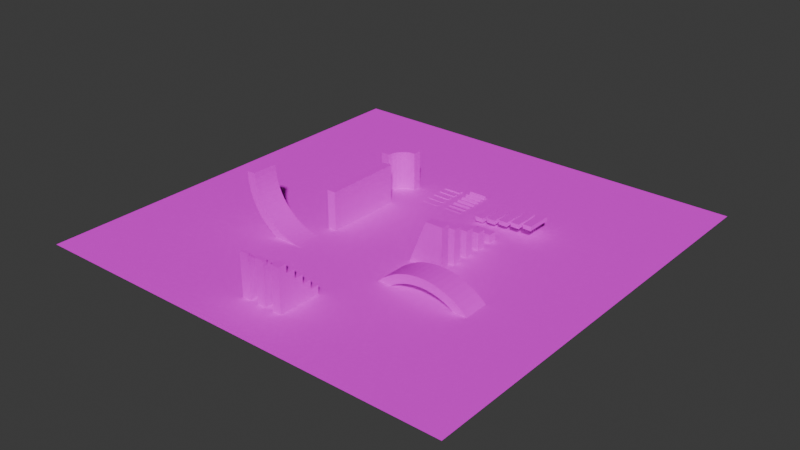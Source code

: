 # Source: Model.blend  (saved by Blender 4.2.66; exported with 4.5.12 LTS)
import bpy
from mathutils import Matrix  # noqa: F401  (used for matrix-valued properties, if any)

bpy.ops.wm.read_factory_settings(use_empty=True)
scene = bpy.context.scene
scene.name = 'Scene'

# ---- images (referenced by path relative to the original .blend; pixels are not part of the script)
import os
ASSET_DIR = os.environ.get("B2B_ASSET_DIR", "")  # directory of the original .blend (textures are referenced by path, not embedded)
HERE = os.path.dirname(os.path.abspath(__file__))  # packed textures are extracted next to this script under _unpacked/

def load_image(name, relpath, width, height, colorspace="sRGB"):
    """Load a texture the original file referenced (path relative to the .blend, or extracted next to this script)."""
    p = next((c for c in (os.path.join(HERE, relpath), os.path.join(ASSET_DIR, relpath)) if relpath and os.path.exists(c)), "")
    if p:
        img = bpy.data.images.load(p, check_existing=True)
        img.name = name
    else:  # same state as the original file: an image datablock whose file is absent (Cycles renders it pink)
        img = bpy.data.images.new(name, width, height)
        img.source = "FILE"
        img.filepath = "//" + (relpath or name)
    img.colorspace_settings.name = colorspace
    return img
img_texture = load_image('texture', 'Textures/texture.png', 1024, 1024, 'sRGB')

# ---- materials (node trees are filled in below, after node groups)
mat_material = bpy.data.materials.new('material')
mat_material.use_transparent_shadow = False

# ---- material node trees
mat_material.use_nodes = True; mat_material.node_tree.nodes.clear()
_N = mat_material.node_tree.nodes; _L = mat_material.node_tree.links
n0 = _N.new('ShaderNodeBsdfPrincipled'); n0.name = 'Principled BSDF'; n0.location = (1010, 383)
n0.inputs[2].default_value = 1.0
n0.inputs[3].default_value = 1.0
n1 = _N.new('ShaderNodeOutputMaterial'); n1.name = 'Material Output'; n1.location = (1295, 373)
n2 = _N.new('ShaderNodeTexImage'); n2.name = 'Image Texture'; n2.location = (721, 389)
n2.image = img_texture
_L.new(n0.outputs[0], n1.inputs[0])
_L.new(n2.outputs[0], n0.inputs[0])
n1.is_active_output = True

# ---- world
world_world = bpy.data.worlds.new('World'); scene.world = world_world
world_world.use_nodes = True; world_world.node_tree.nodes.clear()
_N = world_world.node_tree.nodes; _L = world_world.node_tree.links
n0 = _N.new('ShaderNodeOutputWorld'); n0.name = 'World Output'; n0.location = (300, 300)
n1 = _N.new('ShaderNodeBackground'); n1.name = 'Background'; n1.location = (10, 300)
n1.inputs[0].default_value = (0.05088, 0.05088, 0.05088, 1.0)
_L.new(n1.outputs[0], n0.inputs[0])
n0.is_active_output = True
world_world.color = (0.05088, 0.05088, 0.05088)
world_world.use_sun_shadow = False
world_world.sun_shadow_jitter_overblur = 0.0

# ---- meshes
me_plane = bpy.data.meshes.new('Plane')
me_plane.from_pydata([(10.0, -1.0, 0.0), (14.0, -1.0, 6.0), (10.0, 1.0, 0.0), (14.0, 1.0, 6.0), (18.0, -1.0, 6.0), (18.0, 1.0, 6.0), (14.0, 1.0, 0.0), (18.0, 1.0, -7.451e-09), (18.0, -1.0, -7.451e-09), (14.0, -1.0, 0.0)], [], [(0, 1, 3, 2), (3, 1, 4, 5), (3, 5, 7, 6), (8, 4, 1, 9), (9, 1, 0), (6, 2, 3), (7, 5, 4, 8)])
_uv = me_plane.uv_layers.new(name='uv')
_uv.uv.foreach_set('vector', [6.091e-07, 1.0, -4.47e-08, -6.068, 2.0, -6.068, 2.0, 1.0, 2.0, 1.0, 0.0, 1.0, 0.0, -3.0, 2.0, -3.0, -3.0, -3.0, -3.0, -7.0, 3.0, -7.0, 3.0, -3.0, 0.0, -7.0, 6.0, -7.0, 6.0, -3.0, 0.0, -3.0, 0.0, -3.0, 6.0, -3.0, 6.497e-06, 1.0, 3.0, -3.0, 3.0, 1.0, -3.0, -3.0, 2.0, -2.0, 2.0, 4.0, 3.117e-08, 4.0, 0.0, -2.0])
me_plane.materials.append(mat_material)
me_plane.update()
me_plane_002 = bpy.data.meshes.new('Plane.002')
me_plane_002.from_pydata([(1.0, -1.0, 0.0), (1.0, -1.0, 9.0), (5.0, 5.0, 0.0), (5.0, 3.0, 9.0), (-1.0, -1.0, 0.0), (-0.7956, 0.5529, 0.0), (-0.1962, 2.0, 0.0), (0.7574, 3.243, 0.0), (2.0, 4.196, 0.0), (3.447, 4.796, 0.0), (5.0, 3.0, 0.0), (3.965, 2.864, 0.0), (3.0, 2.464, 0.0), (2.172, 1.828, 0.0), (1.536, 1.0, 0.0), (1.136, 0.03528, 0.0), (5.0, 5.0, 9.0), (-1.0, -1.0, 9.0), (3.447, 4.796, 9.0), (2.0, 4.196, 9.0), (0.7574, 3.243, 9.0), (-0.1962, 2.0, 9.0), (-0.7956, 0.5529, 9.0), (1.136, 0.03528, 9.0), (1.536, 1.0, 9.0), (2.172, 1.828, 9.0), (3.0, 2.464, 9.0), (3.965, 2.864, 9.0)], [], [(4, 0, 1, 17), (10, 2, 16, 3), (3, 16, 18, 27), (27, 18, 19, 26), (26, 19, 20, 25), (25, 20, 21, 24), (24, 21, 22, 23), (23, 22, 17, 1), (10, 3, 27, 11), (11, 27, 26, 12), (12, 26, 25, 13), (13, 25, 24, 14), (14, 24, 23, 15), (15, 23, 1, 0), (16, 2, 9, 18), (18, 9, 8, 19), (19, 8, 7, 20), (20, 7, 6, 21), (21, 6, 5, 22), (22, 5, 4, 17)])
_uv = me_plane_002.uv_layers.new(name='UVMap')
_uv.uv.foreach_set('vector', [-2.601e-08, -8.0, 2.0, -8.0, 2.0, 1.0, -2.601e-08, 1.0, 2.885e-08, -8.0, 2.0, -8.0, 2.0, 1.0, 1.071e-06, 1.0, 4.0, -5.0, 6.0, -5.0, 5.796, -3.447, 3.864, -3.965, 3.864, -3.965, 5.796, -3.447, 5.196, -2.0, 3.464, -3.0, 3.464, -3.0, 5.196, -2.0, 4.243, -0.7574, 2.828, -2.172, 2.828, -2.172, 4.243, -0.7574, 3.0, 0.1962, 2.0, -1.536, 2.0, -1.536, 3.0, 0.1962, 1.553, 0.7956, 1.035, -1.136, 1.035, -1.136, 1.553, 0.7956, 3.556e-07, 1.0, 3.948e-08, -1.0, 8.265, -8.0, 8.265, 1.0, 7.221, 1.0, 7.221, -8.0, 7.221, -8.0, 7.221, 1.0, 6.177, 1.0, 6.177, -8.0, 6.177, -8.0, 6.177, 1.0, 5.133, 1.0, 5.133, -8.0, 5.133, -8.0, 5.133, 1.0, 4.088, 1.0, 4.088, -8.0, 4.088, -8.0, 4.088, 1.0, 3.044, 1.0, 3.044, -8.0, 3.044, -8.0, 3.044, 1.0, 2.0, 1.0, 2.0, -8.0, 2.0, 1.0, 2.0, -8.0, 3.566, -8.0, 3.566, 1.0, 3.566, 1.0, 3.566, -8.0, 5.133, -8.0, 5.133, 1.0, 5.133, 1.0, 5.133, -8.0, 6.699, -8.0, 6.699, 1.0, 6.699, 1.0, 6.699, -8.0, 8.265, -8.0, 8.265, 1.0, 8.265, 1.0, 8.265, -8.0, 9.832, -8.0, 9.832, 1.0, 9.832, 1.0, 9.832, -8.0, 11.4, -8.0, 11.4, 1.0])
me_plane_002.materials.append(mat_material)
me_plane_002.update()
me_cube_002 = bpy.data.meshes.new('Cube.002')
me_cube_002.from_pydata([(1.0, -3.0, -1.0), (1.0, 3.0, -1.0), (1.0, -3.0, 1.0), (-12.0, 3.0, 14.0), (-14.0, 3.0, 14.0), (-14.0, -3.0, 14.0), (-0.4703, -3.0, -0.9278), (-1.926, -3.0, -0.7118), (-3.354, -3.0, -0.3541), (-4.74, -3.0, 0.1418), (-6.071, -3.0, 0.7712), (-7.334, -3.0, 1.528), (-8.516, -3.0, 2.405), (-9.607, -3.0, 3.393), (-10.6, -3.0, 4.484), (-11.47, -3.0, 5.666), (-12.23, -3.0, 6.929), (-12.86, -3.0, 8.26), (-13.35, -3.0, 9.646), (-13.71, -3.0, 11.07), (-13.93, -3.0, 12.53), (-13.93, 3.0, 12.53), (-13.71, 3.0, 11.07), (-13.35, 3.0, 9.646), (-12.86, 3.0, 8.26), (-12.23, 3.0, 6.929), (-11.47, 3.0, 5.666), (-10.6, 3.0, 4.484), (-9.607, 3.0, 3.393), (-8.516, 3.0, 2.405), (-7.334, 3.0, 1.528), (-6.071, 3.0, 0.7712), (-4.74, 3.0, 0.1418), (-3.354, 3.0, -0.3541), (-1.926, 3.0, -0.7118), (-0.4703, 3.0, -0.9278), (-12.0, -3.0, 14.0), (-11.94, -3.0, 12.73), (-11.75, -3.0, 11.46), (-11.44, -3.0, 10.23), (-11.01, -3.0, 9.025), (-10.46, -3.0, 7.872), (-9.809, -3.0, 6.778), (-9.049, -3.0, 5.753), (-8.192, -3.0, 4.808), (-7.247, -3.0, 3.951), (-6.222, -3.0, 3.191), (-5.128, -3.0, 2.535), (-3.975, -3.0, 1.99), (-2.774, -3.0, 1.56), (-1.536, -3.0, 1.25), (-0.2742, -3.0, 1.063), (1.0, 3.0, 1.0), (-11.94, 3.0, 12.73), (-11.75, 3.0, 11.46), (-11.44, 3.0, 10.23), (-11.01, 3.0, 9.025), (-10.46, 3.0, 7.872), (-9.809, 3.0, 6.778), (-9.049, 3.0, 5.753), (-8.192, 3.0, 4.808), (-7.247, 3.0, 3.951), (-6.222, 3.0, 3.191), (-5.128, 3.0, 2.535), (-3.975, 3.0, 1.99), (-2.774, 3.0, 1.56), (-1.536, 3.0, 1.25), (-0.2742, 3.0, 1.063)], [], [(1, 52, 2, 0), (36, 3, 4, 5), (5, 4, 21, 20), (20, 21, 22, 19), (19, 22, 23, 18), (18, 23, 24, 17), (17, 24, 25, 16), (16, 25, 26, 15), (15, 26, 27, 14), (14, 27, 28, 13), (13, 28, 29, 12), (12, 29, 30, 11), (11, 30, 31, 10), (10, 31, 32, 9), (9, 32, 33, 8), (8, 33, 34, 7), (7, 34, 35, 6), (6, 35, 1, 0), (4, 3, 53, 21), (21, 53, 54, 22), (22, 54, 55, 23), (23, 55, 56, 24), (24, 56, 57, 25), (25, 57, 58, 26), (26, 58, 59, 27), (27, 59, 60, 28), (28, 60, 61, 29), (29, 61, 62, 30), (30, 62, 63, 31), (31, 63, 64, 32), (32, 64, 65, 33), (33, 65, 66, 34), (34, 66, 67, 35), (35, 67, 52, 1), (3, 36, 37, 53), (53, 37, 38, 54), (54, 38, 39, 55), (55, 39, 40, 56), (56, 40, 41, 57), (57, 41, 42, 58), (58, 42, 43, 59), (59, 43, 44, 60), (60, 44, 45, 61), (61, 45, 46, 62), (62, 46, 47, 63), (63, 47, 48, 64), (64, 48, 49, 65), (65, 49, 50, 66), (66, 50, 51, 67), (67, 51, 2, 52), (36, 5, 20, 37), (37, 20, 19, 38), (38, 19, 18, 39), (39, 18, 17, 40), (40, 17, 16, 41), (41, 16, 15, 42), (42, 15, 14, 43), (43, 14, 13, 44), (44, 13, 12, 45), (45, 12, 11, 46), (46, 11, 10, 47), (47, 10, 9, 48), (48, 9, 8, 49), (49, 8, 7, 50), (50, 7, 6, 51), (51, 6, 0, 2)])
_uv = me_cube_002.uv_layers.new(name='UVMap')
_uv.uv.foreach_set('vector', [2.0, 1.0, 0.0, 1.0, 0.0, -5.0, 2.0, -5.0, 0.0, 1.0, 0.0, -5.0, 2.0, -5.0, 2.0, 1.0, 6.0, 1.0, 6.565e-06, 1.0, 6.501e-06, -0.472, 6.0, -0.472, 6.0, -0.472, 6.501e-06, -0.472, 6.437e-06, -1.944, 6.0, -1.944, 6.0, -1.944, 6.437e-06, -1.944, 3.621e-06, -3.416, 6.0, -3.416, 6.0, -3.416, 3.621e-06, -3.416, 4.67e-06, -4.888, 6.0, -4.888, 6.0, -4.888, 4.67e-06, -4.888, 4.049e-06, -6.36, 6.0, -6.36, 6.0, -6.36, 4.049e-06, -6.36, 2.904e-06, -7.832, 6.0, -7.832, 6.0, -7.832, 2.904e-06, -7.832, 3.363e-06, -9.304, 6.0, -9.304, 6.0, -9.304, 3.363e-06, -9.304, 3.594e-06, -10.78, 6.0, -10.78, 6.0, -10.78, 3.594e-06, -10.78, 2.154e-06, -12.25, 6.0, -12.25, 6.0, -12.25, 2.154e-06, -12.25, 1.533e-06, -13.72, 6.0, -13.72, 6.0, -13.72, 1.533e-06, -13.72, 1.337e-06, -15.19, 6.0, -15.19, 6.0, -15.19, 1.337e-06, -15.19, 8.797e-07, -16.66, 6.0, -16.66, 6.0, -16.66, 8.797e-07, -16.66, 4.551e-07, -18.14, 6.0, -18.14, 6.0, -18.14, 4.551e-07, -18.14, 9.148e-07, -19.61, 6.0, -19.61, 6.0, -19.61, 9.148e-07, -19.61, 4.247e-07, -21.08, 6.0, -21.08, 6.0, -21.08, 4.247e-07, -21.08, 0.0, -22.55, 6.0, -22.55, 0.0, 1.0, 0.0, -1.0, 1.274, -1.063, 1.47, 0.9278, 1.47, 0.9278, 1.274, -1.063, 2.536, -1.25, 2.926, 0.7118, 2.926, 0.7118, 2.536, -1.25, 3.774, -1.56, 4.354, 0.3541, 4.354, 0.3541, 3.774, -1.56, 4.975, -1.99, 5.74, -0.1418, 5.74, -0.1418, 4.975, -1.99, 6.128, -2.535, 7.071, -0.7712, 7.071, -0.7712, 6.128, -2.535, 7.222, -3.191, 8.334, -1.528, 8.334, -1.528, 7.222, -3.191, 8.247, -3.951, 9.516, -2.405, 9.516, -2.405, 8.247, -3.951, 9.192, -4.808, 10.61, -3.393, 10.61, -3.393, 9.192, -4.808, 10.05, -5.753, 11.6, -4.484, 11.6, -4.484, 10.05, -5.753, 10.81, -6.778, 12.47, -5.666, 12.47, -5.666, 10.81, -6.778, 11.46, -7.872, 13.23, -6.929, 13.23, -6.929, 11.46, -7.872, 12.01, -9.025, 13.86, -8.26, 13.86, -8.26, 12.01, -9.025, 12.44, -10.23, 14.35, -9.646, 14.35, -9.646, 12.44, -10.23, 12.75, -11.46, 14.71, -11.07, 14.71, -11.07, 12.75, -11.46, 12.94, -12.73, 14.93, -12.53, 14.93, -12.53, 12.94, -12.73, 13.0, -14.0, 15.0, -14.0, 6.0, 1.0, 3.054e-06, 1.0, 3.054e-06, -0.2758, 6.0, -0.2758, 6.0, -0.2758, 3.054e-06, -0.2758, 3.054e-06, -1.552, 6.0, -1.552, 6.0, -1.552, 3.054e-06, -1.552, 3.054e-06, -2.827, 6.0, -2.827, 6.0, -2.827, 3.054e-06, -2.827, 3.054e-06, -4.103, 6.0, -4.103, 6.0, -4.103, 3.054e-06, -4.103, 1.527e-06, -5.379, 6.0, -5.379, 6.0, -5.379, 1.527e-06, -5.379, 1.527e-06, -6.655, 6.0, -6.655, 6.0, -6.655, 1.527e-06, -6.655, 3.054e-06, -7.93, 6.0, -7.93, 6.0, -7.93, 3.054e-06, -7.93, 1.527e-06, -9.206, 6.0, -9.206, 6.0, -9.206, 1.527e-06, -9.206, 1.527e-06, -10.48, 6.0, -10.48, 6.0, -10.48, 1.527e-06, -10.48, 1.527e-06, -11.76, 6.0, -11.76, 6.0, -11.76, 1.527e-06, -11.76, 1.527e-06, -13.03, 6.0, -13.03, 6.0, -13.03, 1.527e-06, -13.03, 0.0, -14.31, 6.0, -14.31, 6.0, -14.31, 0.0, -14.31, 1.527e-06, -15.58, 6.0, -15.58, 6.0, -15.58, 1.527e-06, -15.58, 1.527e-06, -16.86, 6.0, -16.86, 6.0, -16.86, 1.527e-06, -16.86, 1.527e-06, -18.14, 6.0, -18.14, 6.0, -18.14, 1.527e-06, -18.14, 1.527e-06, -19.41, 6.0, -19.41, 0.0, -1.0, 2.29e-06, 1.0, 1.47, 0.9278, 1.274, -1.063, 1.274, -1.063, 1.47, 0.9278, 2.926, 0.7118, 2.536, -1.25, 2.536, -1.25, 2.926, 0.7118, 4.354, 0.3541, 3.774, -1.56, 3.774, -1.56, 4.354, 0.3541, 5.74, -0.1418, 4.975, -1.99, 4.975, -1.99, 5.74, -0.1418, 7.071, -0.7712, 6.128, -2.535, 6.128, -2.535, 7.071, -0.7712, 8.334, -1.528, 7.222, -3.191, 7.222, -3.191, 8.334, -1.528, 9.516, -2.405, 8.247, -3.951, 8.247, -3.951, 9.516, -2.405, 10.61, -3.393, 9.192, -4.808, 9.192, -4.808, 10.61, -3.393, 11.6, -4.484, 10.05, -5.753, 10.05, -5.753, 11.6, -4.484, 12.47, -5.666, 10.81, -6.778, 10.81, -6.778, 12.47, -5.666, 13.23, -6.929, 11.46, -7.872, 11.46, -7.872, 13.23, -6.929, 13.86, -8.26, 12.01, -9.025, 12.01, -9.025, 13.86, -8.26, 14.35, -9.646, 12.44, -10.23, 12.44, -10.23, 14.35, -9.646, 14.71, -11.07, 12.75, -11.46, 12.75, -11.46, 14.71, -11.07, 14.93, -12.53, 12.94, -12.73, 12.94, -12.73, 14.93, -12.53, 15.0, -14.0, 13.0, -14.0])
me_cube_002.materials.append(mat_material)
me_cube_002.update()
me_plane_004 = bpy.data.meshes.new('Plane.004')
me_plane_004.from_pydata([(-3.0, -1.0, 0.0), (1.0, -1.0, 0.0), (-3.0, 9.0, 0.0), (1.0, 9.0, 0.0), (-3.0, 8.5, 0.7), (-3.0, 8.0, 0.0), (-3.0, 7.5, 0.0), (-3.0, 7.0, 0.6), (-3.0, 6.5, 0.0), (-3.0, 6.0, 0.0), (-3.0, 5.5, 0.5), (-3.0, 5.0, 0.0), (-3.0, 4.5, 0.0), (-3.0, 4.0, 0.4), (-3.0, 3.5, 0.0), (-3.0, 3.0, 0.0), (-3.0, 2.5, 0.3), (-3.0, 2.0, 0.0), (-3.0, 1.5, 0.0), (-3.0, 1.0, 0.2), (-3.0, 0.5, 0.0), (-3.0, 0.0, 0.0), (-3.0, -0.5, 0.1), (1.0, -0.5, 0.1), (1.0, 0.0, 0.0), (1.0, 0.5, 0.0), (1.0, 1.0, 0.2), (1.0, 1.5, 0.0), (1.0, 2.0, 0.0), (1.0, 2.5, 0.3), (1.0, 3.0, 0.0), (1.0, 3.5, 0.0), (1.0, 4.0, 0.4), (1.0, 4.5, 0.0), (1.0, 5.0, 0.0), (1.0, 5.5, 0.5), (1.0, 6.0, 0.0), (1.0, 6.5, 0.0), (1.0, 7.0, 0.6), (1.0, 7.5, 0.0), (1.0, 8.0, 0.0), (1.0, 8.5, 0.7), (-3.0, -1.0, -0.1), (1.0, -1.0, -0.1), (-3.0, 9.0, -0.1), (1.0, 9.0, -0.1), (-3.0, 8.5, -0.1), (-3.0, 8.0, -0.1), (-3.0, 7.5, -0.1), (-3.0, 7.0, -0.1), (-3.0, 6.5, -0.1), (-3.0, 6.0, -0.1), (-3.0, 5.5, -0.1), (-3.0, 5.0, -0.1), (-3.0, 4.5, -0.1), (-3.0, 4.0, -0.1), (-3.0, 3.5, -0.1), (-3.0, 3.0, -0.1), (-3.0, 2.5, -0.1), (-3.0, 2.0, -0.1), (-3.0, 1.5, -0.1), (-3.0, 1.0, -0.1), (-3.0, 0.5, -0.1), (-3.0, 0.0, -0.1), (-3.0, -0.5, -0.1), (1.0, -0.5, -0.1), (1.0, 0.0, -0.1), (1.0, 0.5, -0.1), (1.0, 1.0, -0.1), (1.0, 1.5, -0.1), (1.0, 2.0, -0.1), (1.0, 2.5, -0.1), (1.0, 3.0, -0.1), (1.0, 3.5, -0.1), (1.0, 4.0, -0.1), (1.0, 4.5, -0.1), (1.0, 5.0, -0.1), (1.0, 5.5, -0.1), (1.0, 6.0, -0.1), (1.0, 6.5, -0.1), (1.0, 7.0, -0.1), (1.0, 7.5, -0.1), (1.0, 8.0, -0.1), (1.0, 8.5, -0.1)], [], [(4, 41, 3, 2), (0, 1, 23, 22), (22, 23, 24, 21), (20, 25, 26, 19), (19, 26, 27, 18), (17, 28, 29, 16), (16, 29, 30, 15), (14, 31, 32, 13), (13, 32, 33, 12), (11, 34, 35, 10), (10, 35, 36, 9), (8, 37, 38, 7), (7, 38, 39, 6), (5, 40, 41, 4), (2, 3, 45, 44), (23, 1, 43, 65), (37, 8, 50, 79), (4, 2, 44, 46), (21, 24, 66, 63), (24, 23, 65, 66), (5, 4, 46, 47), (25, 20, 62, 67), (26, 25, 67, 68), (6, 39, 81, 48), (7, 6, 48, 49), (27, 26, 68, 69), (40, 5, 47, 82), (8, 7, 49, 50), (18, 27, 69, 60), (29, 28, 70, 71), (10, 9, 51, 52), (28, 17, 59, 70), (30, 29, 71, 72), (11, 10, 52, 53), (32, 31, 73, 74), (13, 12, 54, 55), (15, 30, 72, 57), (33, 32, 74, 75), (14, 13, 55, 56), (31, 14, 56, 73), (35, 34, 76, 77), (16, 15, 57, 58), (36, 35, 77, 78), (17, 16, 58, 59), (12, 33, 75, 54), (0, 22, 64, 42), (38, 37, 79, 80), (19, 18, 60, 61), (34, 11, 53, 76), (1, 0, 42, 43), (39, 38, 80, 81), (20, 19, 61, 62), (3, 41, 83, 45), (41, 40, 82, 83), (22, 21, 63, 64), (9, 36, 78, 51), (64, 63, 66, 65, 43, 42), (83, 82, 47, 46, 44, 45), (48, 81, 80, 79, 50, 49), (51, 78, 77, 76, 53, 52), (54, 75, 74, 73, 56, 55), (57, 72, 71, 70, 59, 58), (60, 69, 68, 67, 62, 61)])
_uv = me_plane_004.uv_layers.new(name='UVMap')
_uv.uv.foreach_set('vector', [1.03e-06, 1.0, 4.335e-07, -3.0, 0.8602, -3.0, 0.8602, 1.0, 1.3e-06, 1.0, 7.586e-07, -3.0, 0.5099, -3.0, 0.5099, 1.0, 1.084e-07, 1.0, 1.084e-07, -3.0, 0.5099, -3.0, 0.5099, 1.0, 0.5385, -3.0, 0.5385, 1.0, 4.877e-07, 1.0, 4.335e-07, -3.0, 6.502e-07, 1.0, 4.335e-07, -3.0, 0.5385, -3.0, 0.5385, 1.0, 5.419e-07, 1.0, 3.793e-07, -3.0, 0.5831, -3.0, 0.5831, 1.0, 5.96e-07, 1.0, 0.0, -3.0, 0.5831, -3.0, 0.5831, 1.0, 1.084e-06, 1.0, 4.877e-07, -3.0, 0.6403, -3.0, 0.6403, 1.0, 1.246e-06, 1.0, 3.793e-07, -3.0, 0.6403, -3.0, 0.6403, 1.0, 1.788e-06, 1.0, 5.96e-07, -3.0, 0.7071, -3.0, 0.7071, 1.0, 8.128e-07, 1.0, 2.167e-07, -3.0, 0.7071, -3.0, 0.7071, 1.0, 3.793e-07, 1.0, 3.793e-07, -3.0, 0.781, -3.0, 0.781, 1.0, 1.084e-06, 1.0, 4.877e-07, -3.0, 0.781, -3.0, 0.781, 1.0, 4.335e-07, 1.0, 4.335e-07, -3.0, 0.8602, -3.0, 0.8602, 1.0, 1.0, -3.0, 1.0, 1.0, 0.9, 1.0, 0.9, -3.0, 0.5, 1.2, 0.0, 1.1, 0.0, 1.0, 0.5, 1.0, 1.0, -3.0, 1.0, 1.0, 0.9, 1.0, 0.9, -3.0, 0.5, -3.8, 1.0, -3.1, 1.0, -3.0, 0.5, -3.0, 1.0, -3.0, 1.0, 1.0, 0.9, 1.0, 0.9, -3.0, 1.0, 1.1, 0.5, 1.2, 0.5, 1.0, 1.0, 1.0, 0.0, -3.1, 0.5, -3.8, 0.5, -3.0, 0.0, -3.0, 1.0, -3.0, 1.0, 1.0, 0.9, 1.0, 0.9, -3.0, 0.5, 1.3, 0.0, 1.1, 0.0, 1.0, 0.5, 1.0, 1.0, -3.0, 1.0, 1.0, 0.9, 1.0, 0.9, -3.0, 0.5, 1.7, 1.192e-07, 1.1, 1.192e-07, 1.0, 0.5, 1.0, 1.0, 1.1, 0.5, 1.3, 0.5, 1.0, 1.0, 1.0, 1.0, -3.0, 1.0, 1.0, 0.9, 1.0, 0.9, -3.0, 1.0, 1.1, 0.5, 1.7, 0.5, 1.0, 1.0, 1.0, 1.0, -3.0, 1.0, 1.0, 0.9, 1.0, 0.9, -3.0, 0.5, 1.4, 0.0, 1.1, 0.0, 1.0, 0.5, 1.0, 0.5, 1.6, 1.192e-07, 1.1, 1.192e-07, 1.0, 0.5, 1.0, 1.0, -3.0, 1.0, 1.0, 0.9, 1.0, 0.9, -3.0, 1.0, 1.1, 0.5, 1.4, 0.5, 1.0, 1.0, 1.0, 1.0, 1.1, 0.5, 1.6, 0.5, 1.0, 1.0, 1.0, 0.5, -3.5, 1.0, -3.1, 1.0, -3.0, 0.5, -3.0, 0.5, 1.5, 2.98e-07, 1.1, 2.98e-07, 1.0, 0.5, 1.0, 1.0, -3.0, 1.0, 1.0, 0.9, 1.0, 0.9, -3.0, 2.98e-07, -3.1, 0.5, -3.5, 0.5, -3.0, 0.0, -3.0, 1.0, 1.1, 0.5, 1.5, 0.5, 1.0, 1.0, 1.0, 1.0, -3.0, 1.0, 1.0, 0.9, 1.0, 0.9, -3.0, 0.5, -3.6, 1.0, -3.1, 1.0, -3.0, 0.5, -3.0, 0.5, -3.4, 1.0, -3.1, 1.0, -3.0, 0.5, -3.0, 0.0, -3.1, 0.5, -3.6, 0.5, -3.0, 0.0, -3.0, 0.0, -3.1, 0.5, -3.4, 0.5, -3.0, 0.0, -3.0, 1.0, -3.0, 1.0, 1.0, 0.9, 1.0, 0.9, -3.0, 4.768e-07, -3.1, 0.5, -3.2, 0.5, -3.0, 4.172e-07, -3.0, 0.5, -3.7, 1.0, -3.1, 1.0, -3.0, 0.5, -3.0, 0.5, -3.3, 1.0, -3.1, 1.0, -3.0, 0.5, -3.0, 1.0, -3.0, 1.0, 1.0, 0.9, 1.0, 0.9, -3.0, 1.0, -3.0, 1.0, 1.0, 0.9, 1.0, 0.9, -3.0, 0.0, -3.1, 0.5, -3.7, 0.5, -3.0, 0.0, -3.0, 1.788e-07, -3.1, 0.5, -3.3, 0.5, -3.0, 1.788e-07, -3.0, 1.0, 1.1, 0.5, 1.8, 0.5, 1.0, 1.0, 1.0, 0.5, 1.8, 2.98e-07, 1.1, 2.98e-07, 1.0, 0.5, 1.0, 0.5, -3.2, 1.0, -3.1, 1.0, -3.0, 0.5, -3.0, 1.0, -3.0, 1.0, 1.0, 0.9, 1.0, 0.9, -3.0, 0.5, -3.0, 1.0, -3.0, 1.0, 1.0, 0.5, 1.0, 0.0, 1.0, 4.172e-07, -3.0, 0.5, 1.0, 2.98e-07, 1.0, 0.0, -3.0, 0.5, -3.0, 1.0, -3.0, 1.0, 1.0, 1.192e-07, 1.0, 0.0, -3.0, 0.5, -3.0, 1.0, -3.0, 1.0, 1.0, 0.5, 1.0, 1.192e-07, 1.0, 0.0, -3.0, 0.5, -3.0, 1.0, -3.0, 1.0, 1.0, 0.5, 1.0, 2.98e-07, 1.0, 0.0, -3.0, 0.5, -3.0, 1.0, -3.0, 1.0, 1.0, 0.5, 1.0, 1.0, -3.0, 1.0, 1.0, 0.5, 1.0, 0.0, 1.0, 0.0, -3.0, 0.5, -3.0, 1.0, -3.0, 1.0, 1.0, 0.5, 1.0, 0.0, 1.0, 1.788e-07, -3.0, 0.5, -3.0])
me_plane_004.materials.append(mat_material)
me_plane_004.update()
me_cube_010 = bpy.data.meshes.new('Cube.010')
me_cube_010.from_pydata([(-1.0, -1.0, -1.0), (-1.0, -1.0, 9.0), (-1.0, 1.0, -1.0), (-1.0, 1.0, 9.0), (9.0, 1.0, -1.0), (9.0, -1.0, -1.0), (7.0, 1.0, 3.0), (7.0, -1.0, 3.0), (5.0, -1.0, 3.0), (5.0, 1.0, 3.0), (5.0, 1.0, 5.0), (5.0, -1.0, 5.0), (3.0, -1.0, 5.0), (3.0, 1.0, 5.0), (3.0, 1.0, 7.0), (3.0, -1.0, 7.0), (1.0, -1.0, 7.0), (1.0, 1.0, 7.0), (1.0, 1.0, 9.0), (1.0, -1.0, 9.0), (7.0, 1.0, 1.0), (7.0, -1.0, 1.0), (9.0, 1.0, 1.0), (9.0, -1.0, 1.0)], [], [(0, 1, 3, 2), (6, 7, 21, 20), (13, 12, 11, 10), (20, 21, 23, 22), (14, 15, 12, 13), (3, 1, 19, 18), (18, 19, 16, 17), (9, 8, 7, 6), (17, 16, 15, 14), (10, 11, 8, 9), (22, 23, 5, 4), (5, 23, 21), (21, 7, 8), (8, 11, 12), (12, 15, 16), (16, 19, 1), (5, 21, 8, 12, 16, 1, 0), (20, 22, 4), (9, 6, 20), (13, 10, 9), (3, 18, 17), (17, 14, 13), (17, 13, 9, 20, 4, 2, 3)])
_uv = me_cube_010.uv_layers.new(name='UVMap')
_uv.uv.foreach_set('vector', [10.0, -9.0, 0.0, -9.0, 0.0, -11.0, 10.0, -11.0, 2.0, -13.0, 1.503e-06, -13.0, 2.254e-06, -15.0, 2.0, -15.0, 2.0, -7.0, 1.503e-06, -7.0, 1.503e-06, -9.0, 2.0, -9.0, 2.0, -15.0, 2.254e-06, -15.0, 1.503e-06, -17.0, 2.0, -17.0, 2.0, -5.0, 7.513e-07, -5.0, 1.503e-06, -7.0, 2.0, -7.0, 2.0, 1.0, 0.0, 1.0, 0.0, -1.0, 2.0, -1.0, 2.0, -1.0, 0.0, -1.0, 0.0, -3.0, 2.0, -3.0, 2.0, -11.0, 1.503e-06, -11.0, 1.503e-06, -13.0, 2.0, -13.0, 2.0, -3.0, 0.0, -3.0, 7.513e-07, -5.0, 2.0, -5.0, 2.0, -9.0, 1.503e-06, -9.0, 1.503e-06, -11.0, 2.0, -11.0, 2.0, -17.0, 1.503e-06, -17.0, 1.503e-06, -19.0, 2.0, -19.0, 10.0, 1.0, 8.0, 1.0, 8.0, -1.0, 8.0, -1.0, 6.0, -1.0, 6.0, -3.0, 6.0, -3.0, 4.0, -3.0, 4.0, -5.0, 4.0, -5.0, 2.0, -5.0, 2.0, -7.0, 2.0, -7.0, 0.0, -7.0, 0.0, -9.0, 10.0, 1.0, 8.0, -1.0, 6.0, -3.0, 4.0, -5.0, 2.0, -7.0, 0.0, -9.0, 10.0, -9.0, 2.0, -1.0, 2.0, 1.0, 0.0, 1.0, 4.0, -3.0, 4.0, -1.0, 2.0, -1.0, 6.0, -5.0, 6.0, -3.0, 4.0, -3.0, 10.0, -9.0, 10.0, -7.0, 8.0, -7.0, 8.0, -7.0, 8.0, -5.0, 6.0, -5.0, 8.0, -7.0, 6.0, -5.0, 4.0, -3.0, 2.0, -1.0, 0.0, 1.0, 0.0, -9.0, 10.0, -9.0])
me_cube_010.materials.append(mat_material)
me_cube_010.update()
me_cube_011 = bpy.data.meshes.new('Cube.011')
me_cube_011.from_pydata([(-1.0, -1.0, -1.0), (-1.0, -1.0, 9.0), (-1.0, 1.0, -1.0), (-1.0, 1.0, 9.0), (9.0, 1.0, -1.0), (9.0, -1.0, -1.0), (4.0, 1.0, 5.0), (4.0, -1.0, 5.0), (3.0, -1.0, 5.0), (3.0, 1.0, 5.0), (3.0, 1.0, 6.0), (3.0, -1.0, 6.0), (2.0, -1.0, 6.0), (2.0, 1.0, 6.0), (2.0, 1.0, 7.0), (2.0, -1.0, 7.0), (1.0, -1.0, 7.0), (1.0, 1.0, 7.0), (1.0, 1.0, 8.0), (1.0, -1.0, 8.0), (0.0, -1.0, 8.0), (0.0, 1.0, 8.0), (0.0, 1.0, 9.0), (0.0, -1.0, 9.0), (4.0, 1.0, 4.0), (4.0, -1.0, 4.0), (5.0, 1.0, 4.0), (5.0, -1.0, 4.0), (5.0, 1.0, 3.0), (5.0, -1.0, 3.0), (6.0, 1.0, 3.0), (6.0, -1.0, 3.0), (6.0, 1.0, 2.0), (6.0, -1.0, 2.0), (7.0, 1.0, 2.0), (7.0, -1.0, 2.0), (7.0, 1.0, 1.0), (7.0, -1.0, 1.0), (8.0, 1.0, 1.0), (8.0, -1.0, 1.0), (8.0, 1.0, 0.0), (8.0, -1.0, 0.0), (9.0, 1.0, 0.0), (9.0, -1.0, 0.0)], [], [(0, 1, 3, 2), (41, 39, 37), (28, 29, 31, 30), (18, 19, 16, 17), (24, 25, 27, 26), (17, 16, 15, 14), (13, 12, 11, 10), (37, 35, 33), (9, 8, 7, 6), (38, 39, 41, 40), (3, 1, 23, 22), (22, 23, 20, 21), (40, 41, 43, 42), (36, 37, 39, 38), (26, 27, 29, 28), (10, 11, 8, 9), (34, 35, 37, 36), (21, 20, 19, 18), (42, 43, 5, 4), (32, 33, 35, 34), (14, 15, 12, 13), (6, 7, 25, 24), (30, 31, 33, 32), (33, 31, 29), (5, 43, 41), (29, 27, 25), (25, 7, 8), (8, 11, 12), (12, 15, 16), (16, 19, 20), (20, 23, 1), (41, 37, 33, 29, 25, 8, 12, 16, 20, 1, 0, 5), (40, 42, 4), (36, 38, 40), (32, 34, 36), (28, 30, 32), (24, 26, 28), (3, 22, 21), (9, 6, 24), (13, 10, 9), (17, 14, 13), (21, 18, 17), (21, 17, 13, 9, 24, 28, 32, 36, 40, 4, 2, 3)])
_uv = me_cube_011.uv_layers.new(name='UVMap')
_uv.uv.foreach_set('vector', [0.0, -1.0, 10.0, -1.0, 10.0, 1.0, 0.0, 1.0, 1.0, -10.0, 2.0, -10.0, 2.0, -9.0, 2.0, -11.0, 7.33e-07, -11.0, 7.33e-07, -12.0, 2.0, -12.0, 2.0, -2.0, 0.0, -2.0, 0.0, -3.0, 2.0, -3.0, 2.0, -9.0, 0.0, -9.0, 7.33e-07, -10.0, 2.0, -10.0, 2.0, -3.0, 0.0, -3.0, 0.0, -4.0, 2.0, -4.0, 2.0, -5.0, 0.0, -5.0, 0.0, -6.0, 2.0, -6.0, 2.0, -9.0, 3.0, -9.0, 3.0, -8.0, 2.0, -7.0, 7.33e-07, -7.0, 7.33e-07, -8.0, 2.0, -8.0, 2.0, -16.0, 2.199e-06, -16.0, 2.199e-06, -17.0, 2.0, -17.0, 2.0, 1.0, 0.0, 1.0, 0.0, 9.537e-07, 2.0, 9.537e-07, 2.0, 9.537e-07, 0.0, 9.537e-07, 0.0, -1.0, 2.0, -1.0, 2.0, -17.0, 2.199e-06, -17.0, 2.199e-06, -18.0, 2.0, -18.0, 2.0, -15.0, 2.199e-06, -15.0, 2.199e-06, -16.0, 2.0, -16.0, 2.0, -10.0, 7.33e-07, -10.0, 7.33e-07, -11.0, 2.0, -11.0, 2.0, -6.0, 0.0, -6.0, 7.33e-07, -7.0, 2.0, -7.0, 2.0, -14.0, 2.199e-06, -14.0, 2.199e-06, -15.0, 2.0, -15.0, 2.0, -1.0, 0.0, -1.0, 0.0, -2.0, 2.0, -2.0, 2.0, -18.0, 2.199e-06, -18.0, 2.199e-06, -19.0, 2.0, -19.0, 2.0, -13.0, 7.33e-07, -13.0, 2.199e-06, -14.0, 2.0, -14.0, 2.0, -4.0, 0.0, -4.0, 0.0, -5.0, 2.0, -5.0, 2.0, -8.0, 7.33e-07, -8.0, 0.0, -9.0, 2.0, -9.0, 2.0, -12.0, 7.33e-07, -12.0, 7.33e-07, -13.0, 2.0, -13.0, 3.0, -8.0, 4.0, -8.0, 4.0, -7.0, 0.0, -11.0, 1.0, -11.0, 1.0, -10.0, 4.0, -7.0, 5.0, -7.0, 5.0, -6.0, 5.0, -6.0, 6.0, -6.0, 6.0, -5.0, 6.0, -5.0, 7.0, -5.0, 7.0, -4.0, 7.0, -4.0, 8.0, -4.0, 8.0, -3.0, 8.0, -3.0, 9.0, -3.0, 9.0, -2.0, 9.0, -2.0, 10.0, -2.0, 10.0, -1.0, 1.0, -10.0, 2.0, -9.0, 3.0, -8.0, 4.0, -7.0, 5.0, -6.0, 6.0, -5.0, 7.0, -4.0, 8.0, -3.0, 9.0, -2.0, 10.0, -1.0, 0.0, -1.0, 0.0, -11.0, 1.0, 9.537e-07, 1.0, 1.0, 0.0, 1.0, 2.0, -1.0, 2.0, 9.537e-07, 1.0, 9.537e-07, 3.0, -2.0, 3.0, -1.0, 2.0, -1.0, 4.0, -3.0, 4.0, -2.0, 3.0, -2.0, 5.0, -4.0, 5.0, -3.0, 4.0, -3.0, 10.0, -9.0, 10.0, -8.0, 9.0, -8.0, 6.0, -5.0, 6.0, -4.0, 5.0, -4.0, 7.0, -6.0, 7.0, -5.0, 6.0, -5.0, 8.0, -7.0, 8.0, -6.0, 7.0, -6.0, 9.0, -8.0, 9.0, -7.0, 8.0, -7.0, 9.0, -8.0, 8.0, -7.0, 7.0, -6.0, 6.0, -5.0, 5.0, -4.0, 4.0, -3.0, 3.0, -2.0, 2.0, -1.0, 1.0, 9.537e-07, 0.0, 1.0, 4.371e-07, -9.0, 10.0, -9.0])
me_cube_011.materials.append(mat_material)
me_cube_011.update()
me_cube_012 = bpy.data.meshes.new('Cube.012')
me_cube_012.from_pydata([(-1.0, -1.0, -1.0), (-1.0, -1.0, 9.0), (-1.0, 1.0, -1.0), (-1.0, 1.0, 9.0), (9.0, -1.0, -1.0), (3.0, 1.0, 5.0), (2.0, -1.0, 6.0), (2.0, 1.0, 6.0), (4.0, 1.0, 4.0), (4.0, -1.0, 4.0), (8.0, -1.0, 0.0), (3.5, 1.0, 5.0), (3.5, 1.0, 4.5), (4.0, 1.0, 4.5), (4.0, -1.0, 4.5), (3.5, -1.0, 4.5), (3.5, -1.0, 5.0), (2.5, 1.0, 6.0), (2.5, 1.0, 5.5), (3.0, 1.0, 5.5), (3.0, -1.0, 5.0), (3.0, -1.0, 5.5), (2.5, -1.0, 5.5), (2.5, -1.0, 6.0), (1.0, 1.0, 7.0), (1.5, 1.0, 7.0), (1.5, 1.0, 6.5), (2.0, 1.0, 6.5), (2.0, -1.0, 6.5), (1.5, -1.0, 6.5), (1.5, -1.0, 7.0), (0.5, 1.0, 8.0), (0.5, 1.0, 7.5), (1.0, 1.0, 7.5), (1.0, -1.0, 7.0), (1.0, -1.0, 7.5), (0.5, -1.0, 7.5), (0.5, -1.0, 8.0), (0.0, 1.0, 8.0), (-0.5, 1.0, 9.0), (-0.5, 1.0, 8.5), (0.0, 1.0, 8.5), (0.0, -1.0, 8.0), (0.0, -1.0, 8.5), (-0.5, -1.0, 8.5), (-0.5, -1.0, 9.0), (5.0, 1.0, 3.0), (4.5, 1.0, 4.0), (4.5, 1.0, 3.5), (5.0, 1.0, 3.5), (5.0, -1.0, 3.5), (4.5, -1.0, 3.5), (4.5, -1.0, 4.0), (6.0, 1.0, 2.0), (5.5, 1.0, 3.0), (5.5, 1.0, 2.5), (6.0, 1.0, 2.5), (6.0, -1.0, 2.0), (5.0, -1.0, 3.0), (6.0, -1.0, 2.5), (5.5, -1.0, 2.5), (5.5, -1.0, 3.0), (7.0, 1.0, 1.0), (6.5, 1.0, 2.0), (6.5, 1.0, 1.5), (7.0, 1.0, 1.5), (7.0, -1.0, 1.0), (7.0, -1.0, 1.5), (6.5, -1.0, 1.5), (6.5, -1.0, 2.0), (7.5, 1.0, 1.0), (7.5, 1.0, 0.5), (8.0, 1.0, 0.5), (8.0, -1.0, 0.5), (7.5, -1.0, 0.5), (7.5, -1.0, 1.0), (8.0, 1.0, 0.0), (9.0, 1.0, -1.0), (8.5, 1.0, 0.0), (8.5, 1.0, -0.5), (9.0, 1.0, -0.5), (9.0, -1.0, -0.5), (8.5, -1.0, -0.5), (8.5, -1.0, 0.0)], [], [(0, 1, 3, 2), (82, 83, 10), (10, 73, 74), (74, 75, 66), (66, 67, 68), (68, 69, 57), (57, 59, 60), (60, 61, 58), (58, 50, 51), (4, 81, 82), (51, 52, 9), (9, 14, 15), (15, 16, 20), (20, 21, 22), (22, 23, 6), (6, 28, 29), (29, 30, 34), (34, 35, 36), (36, 37, 42), (42, 43, 44), (20, 5, 19, 21), (21, 19, 18, 22), (22, 18, 17, 23), (23, 17, 7, 6), (34, 24, 33, 35), (35, 33, 32, 36), (36, 32, 31, 37), (37, 31, 38, 42), (9, 8, 13, 14), (14, 13, 12, 15), (15, 12, 11, 16), (16, 11, 5, 20), (57, 53, 56, 59), (59, 56, 55, 60), (60, 55, 54, 61), (61, 54, 46, 58), (6, 7, 27, 28), (28, 27, 26, 29), (29, 26, 25, 30), (30, 25, 24, 34), (42, 38, 41, 43), (43, 41, 40, 44), (44, 40, 39, 45), (45, 39, 3, 1), (58, 46, 49, 50), (50, 49, 48, 51), (51, 48, 47, 52), (52, 47, 8, 9), (66, 62, 65, 67), (67, 65, 64, 68), (68, 64, 63, 69), (69, 63, 53, 57), (10, 76, 72, 73), (73, 72, 71, 74), (74, 71, 70, 75), (75, 70, 62, 66), (4, 77, 80, 81), (81, 80, 79, 82), (82, 79, 78, 83), (83, 78, 76, 10), (44, 45, 1), (82, 10, 74, 66, 68, 57, 60, 58, 51, 9, 15, 20, 22, 6, 29, 34, 36, 42, 44, 1, 0, 4), (79, 80, 77), (76, 78, 79), (71, 72, 76), (62, 70, 71), (64, 65, 62), (53, 63, 64), (55, 56, 53), (46, 54, 55), (48, 49, 46), (8, 47, 48), (3, 39, 40), (12, 13, 8), (5, 11, 12), (18, 19, 5), (7, 17, 18), (26, 27, 7), (24, 25, 26), (32, 33, 24), (38, 31, 32), (40, 41, 38), (40, 38, 32, 24, 26, 7, 18, 5, 12, 8, 48, 46, 55, 53, 64, 62, 71, 76, 79, 77, 2, 3)])
_uv = me_cube_012.uv_layers.new(name='UVMap')
_uv.uv.foreach_set('vector', [8.356e-07, -1.0, 10.0, -1.0, 10.0, 1.0, 8.516e-07, 1.0, 0.5, -10.5, 1.0, -10.5, 1.0, -10.0, 1.0, -10.0, 1.5, -10.0, 1.5, -9.5, 1.5, -9.5, 2.0, -9.5, 2.0, -9.0, 2.0, -9.0, 2.5, -9.0, 2.5, -8.5, 2.5, -8.5, 3.0, -8.5, 3.0, -8.0, 3.0, -8.0, 3.5, -8.0, 3.5, -7.5, 3.5, -7.5, 4.0, -7.5, 4.0, -7.0, 4.0, -7.0, 4.5, -7.0, 4.5, -6.5, 0.0, -11.0, 0.5, -11.0, 0.5, -10.5, 4.5, -6.5, 5.0, -6.5, 5.0, -6.0, 5.0, -6.0, 5.5, -6.0, 5.5, -5.5, 5.5, -5.5, 6.0, -5.5, 6.0, -5.0, 6.0, -5.0, 6.5, -5.0, 6.5, -4.5, 6.5, -4.5, 7.0, -4.5, 7.0, -4.0, 7.0, -4.0, 7.5, -4.0, 7.5, -3.5, 7.5, -3.5, 8.0, -3.5, 8.0, -3.0, 8.0, -3.0, 8.5, -3.0, 8.5, -2.5, 8.5, -2.5, 9.0, -2.5, 9.0, -2.0, 9.0, -2.0, 9.5, -2.0, 9.5, -1.5, 0.0, -7.0, 2.0, -7.0, 2.0, -6.5, 0.0, -6.5, 0.0, -6.5, 2.0, -6.5, 2.0, -6.0, 0.0, -6.0, 0.0, -6.0, 2.0, -6.0, 2.0, -5.5, 0.0, -5.5, 0.0, -5.5, 2.0, -5.5, 2.0, -5.0, 7.324e-07, -5.0, 0.0, -3.0, 2.0, -3.0, 2.0, -2.5, 7.324e-07, -2.5, 7.324e-07, -2.5, 2.0, -2.5, 2.0, -2.0, 0.0, -2.0, 0.0, -2.0, 2.0, -2.0, 2.0, -1.5, 0.0, -1.5, 0.0, -1.5, 2.0, -1.5, 2.0, -1.0, 0.0, -1.0, 0.0, -9.0, 2.0, -9.0, 2.0, -8.5, 7.324e-07, -8.5, 7.324e-07, -8.5, 2.0, -8.5, 2.0, -8.0, 0.0, -8.0, 0.0, -8.0, 2.0, -8.0, 2.0, -7.5, 0.0, -7.5, 0.0, -7.5, 2.0, -7.5, 2.0, -7.0, 0.0, -7.0, 7.324e-07, -13.0, 2.0, -13.0, 2.0, -12.5, 1.099e-06, -12.5, 1.099e-06, -12.5, 2.0, -12.5, 2.0, -12.0, 7.324e-07, -12.0, 7.324e-07, -12.0, 2.0, -12.0, 2.0, -11.5, 7.324e-07, -11.5, 7.324e-07, -11.5, 2.0, -11.5, 2.0, -11.0, 7.324e-07, -11.0, 7.324e-07, -5.0, 2.0, -5.0, 2.0, -4.5, 0.0, -4.5, 0.0, -4.5, 2.0, -4.5, 2.0, -4.0, 7.324e-07, -4.0, 7.324e-07, -4.0, 2.0, -4.0, 2.0, -3.5, 0.0, -3.5, 0.0, -3.5, 2.0, -3.5, 2.0, -3.0, 0.0, -3.0, 0.0, -1.0, 2.0, -1.0, 2.0, -0.5, 0.0, -0.5, 0.0, -0.5, 2.0, -0.5, 2.0, -1.431e-06, 0.0, -1.431e-06, 0.0, -1.431e-06, 2.0, -1.431e-06, 2.0, 0.5, 0.0, 0.5, 0.0, 0.5, 2.0, 0.5, 2.0, 1.0, 0.0, 1.0, 7.324e-07, -11.0, 2.0, -11.0, 2.0, -10.5, 0.0, -10.5, 0.0, -10.5, 2.0, -10.5, 2.0, -10.0, 7.324e-07, -10.0, 7.324e-07, -10.0, 2.0, -10.0, 2.0, -9.5, 0.0, -9.5, 0.0, -9.5, 2.0, -9.5, 2.0, -9.0, 0.0, -9.0, 7.324e-07, -15.0, 2.0, -15.0, 2.0, -14.5, 7.324e-07, -14.5, 7.324e-07, -14.5, 2.0, -14.5, 2.0, -14.0, 1.099e-06, -14.0, 1.099e-06, -14.0, 2.0, -14.0, 2.0, -13.5, 1.099e-06, -13.5, 1.099e-06, -13.5, 2.0, -13.5, 2.0, -13.0, 7.324e-07, -13.0, 1.099e-06, -17.0, 2.0, -17.0, 2.0, -16.5, 1.099e-06, -16.5, 1.099e-06, -16.5, 2.0, -16.5, 2.0, -16.0, 7.324e-07, -16.0, 7.324e-07, -16.0, 2.0, -16.0, 2.0, -15.5, 1.099e-06, -15.5, 1.099e-06, -15.5, 2.0, -15.5, 2.0, -15.0, 7.324e-07, -15.0, 1.099e-06, -19.0, 2.0, -19.0, 2.0, -18.5, 1.099e-06, -18.5, 1.099e-06, -18.5, 2.0, -18.5, 2.0, -18.0, 1.099e-06, -18.0, 1.099e-06, -18.0, 2.0, -18.0, 2.0, -17.5, 1.099e-06, -17.5, 1.099e-06, -17.5, 2.0, -17.5, 2.0, -17.0, 1.099e-06, -17.0, 9.5, -1.5, 10.0, -1.5, 10.0, -1.0, 0.5, -10.5, 1.0, -10.0, 1.5, -9.5, 2.0, -9.0, 2.5, -8.5, 3.0, -8.0, 3.5, -7.5, 4.0, -7.0, 4.5, -6.5, 5.0, -6.0, 5.5, -5.5, 6.0, -5.0, 6.5, -4.5, 7.0, -4.0, 7.5, -3.5, 8.0, -3.0, 8.5, -2.5, 9.0, -2.0, 9.5, -1.5, 10.0, -1.0, 8.356e-07, -1.0, 0.0, -11.0, 9.5, -8.5, 9.5, -9.0, 10.0, -9.0, 9.0, -8.0, 9.0, -8.5, 9.5, -8.5, 8.5, -7.5, 8.5, -8.0, 9.0, -8.0, 8.0, -7.0, 8.0, -7.5, 8.5, -7.5, 7.5, -6.5, 7.5, -7.0, 8.0, -7.0, 7.0, -6.0, 7.0, -6.5, 7.5, -6.5, 6.5, -5.5, 6.5, -6.0, 7.0, -6.0, 6.0, -5.0, 6.0, -5.5, 6.5, -5.5, 5.5, -4.5, 5.5, -5.0, 6.0, -5.0, 5.0, -4.0, 5.0, -4.5, 5.5, -4.5, 2.93e-06, 1.0, 0.0, 0.5, 0.5, 0.5, 4.5, -3.5, 4.5, -4.0, 5.0, -4.0, 4.0, -3.0, 4.0, -3.5, 4.5, -3.5, 3.5, -2.5, 3.5, -3.0, 4.0, -3.0, 3.0, -2.0, 3.0, -2.5, 3.5, -2.5, 2.5, -1.5, 2.5, -2.0, 3.0, -2.0, 2.0, -1.0, 2.0, -1.5, 2.5, -1.5, 1.5, -0.5, 1.5, -1.0, 2.0, -1.0, 1.0, 4.53e-06, 1.0, -0.5, 1.5, -0.5, 0.5, 0.5, 0.5, 4.53e-06, 1.0, 4.53e-06, 0.5, 0.5, 1.0, 4.53e-06, 1.5, -0.5, 2.0, -1.0, 2.5, -1.5, 3.0, -2.0, 3.5, -2.5, 4.0, -3.0, 4.5, -3.5, 5.0, -4.0, 5.5, -4.5, 6.0, -5.0, 6.5, -5.5, 7.0, -6.0, 7.5, -6.5, 8.0, -7.0, 8.5, -7.5, 9.0, -8.0, 9.5, -8.5, 10.0, -9.0, 10.0, 1.0, 2.93e-06, 1.0])
me_cube_012.materials.append(mat_material)
me_cube_012.update()
me_cube_004 = bpy.data.meshes.new('Cube.004')
me_cube_004.from_pydata([(8.914, -3.0, -6.086), (8.914, 3.0, -6.086), (8.914, -3.0, -4.086), (-4.086, 3.0, 8.914), (-6.086, 3.0, 8.914), (-6.086, -3.0, 8.914), (7.444, -3.0, -6.014), (5.988, -3.0, -5.798), (4.56, -3.0, -5.44), (3.174, -3.0, -4.944), (1.843, -3.0, -4.315), (0.5807, -3.0, -3.558), (-0.6017, -3.0, -2.681), (-1.692, -3.0, -1.692), (-2.681, -3.0, -0.6017), (-3.558, -3.0, 0.5807), (-4.315, -3.0, 1.843), (-4.944, -3.0, 3.174), (-5.44, -3.0, 4.56), (-5.798, -3.0, 5.988), (-6.014, -3.0, 7.444), (-6.014, 3.0, 7.444), (-5.798, 3.0, 5.988), (-5.44, 3.0, 4.56), (-4.944, 3.0, 3.174), (-4.315, 3.0, 1.843), (-3.558, 3.0, 0.5807), (-2.681, 3.0, -0.6017), (-1.692, 3.0, -1.692), (-0.6017, 3.0, -2.681), (0.5807, 3.0, -3.558), (1.843, 3.0, -4.315), (3.174, 3.0, -4.944), (4.56, 3.0, -5.44), (5.988, 3.0, -5.798), (7.444, 3.0, -6.014), (-4.086, -3.0, 8.914), (-4.023, -3.0, 7.64), (-3.836, -3.0, 6.378), (-3.526, -3.0, 5.141), (-3.096, -3.0, 3.939), (-2.551, -3.0, 2.786), (-1.895, -3.0, 1.692), (-1.135, -3.0, 0.6671), (-0.2782, -3.0, -0.2782), (0.6671, -3.0, -1.135), (1.692, -3.0, -1.895), (2.786, -3.0, -2.551), (3.939, -3.0, -3.096), (5.141, -3.0, -3.526), (6.378, -3.0, -3.836), (7.64, -3.0, -4.023), (8.914, 3.0, -4.086), (-4.023, 3.0, 7.64), (-3.836, 3.0, 6.378), (-3.526, 3.0, 5.141), (-3.096, 3.0, 3.939), (-2.551, 3.0, 2.786), (-1.895, 3.0, 1.692), (-1.135, 3.0, 0.6671), (-0.2782, 3.0, -0.2782), (0.6671, 3.0, -1.135), (1.692, 3.0, -1.895), (2.786, 3.0, -2.551), (3.939, 3.0, -3.096), (5.141, 3.0, -3.526), (6.378, 3.0, -3.836), (7.64, 3.0, -4.023)], [], [(1, 52, 2, 0), (36, 3, 4, 5), (5, 4, 21, 20), (20, 21, 22, 19), (19, 22, 23, 18), (18, 23, 24, 17), (17, 24, 25, 16), (16, 25, 26, 15), (15, 26, 27, 14), (14, 27, 28, 13), (13, 28, 29, 12), (12, 29, 30, 11), (11, 30, 31, 10), (10, 31, 32, 9), (9, 32, 33, 8), (8, 33, 34, 7), (7, 34, 35, 6), (6, 35, 1, 0), (4, 3, 53, 21), (21, 53, 54, 22), (22, 54, 55, 23), (23, 55, 56, 24), (24, 56, 57, 25), (25, 57, 58, 26), (26, 58, 59, 27), (27, 59, 60, 28), (28, 60, 61, 29), (29, 61, 62, 30), (30, 62, 63, 31), (31, 63, 64, 32), (32, 64, 65, 33), (33, 65, 66, 34), (34, 66, 67, 35), (35, 67, 52, 1), (3, 36, 37, 53), (53, 37, 38, 54), (54, 38, 39, 55), (55, 39, 40, 56), (56, 40, 41, 57), (57, 41, 42, 58), (58, 42, 43, 59), (59, 43, 44, 60), (60, 44, 45, 61), (61, 45, 46, 62), (62, 46, 47, 63), (63, 47, 48, 64), (64, 48, 49, 65), (65, 49, 50, 66), (66, 50, 51, 67), (67, 51, 2, 52), (36, 5, 20, 37), (37, 20, 19, 38), (38, 19, 18, 39), (39, 18, 17, 40), (40, 17, 16, 41), (41, 16, 15, 42), (42, 15, 14, 43), (43, 14, 13, 44), (44, 13, 12, 45), (45, 12, 11, 46), (46, 11, 10, 47), (47, 10, 9, 48), (48, 9, 8, 49), (49, 8, 7, 50), (50, 7, 6, 51), (51, 6, 0, 2)])
_uv = me_cube_004.uv_layers.new(name='UVMap')
_uv.uv.foreach_set('vector', [2.0, 1.0, 0.0, 1.0, 0.0, -5.0, 2.0, -5.0, 0.0, 1.0, 0.0, -5.0, 2.0, -5.0, 2.0, 1.0, 6.0, 1.0, 6.565e-06, 1.0, 6.501e-06, -0.472, 6.0, -0.472, 6.0, -0.472, 6.501e-06, -0.472, 6.437e-06, -1.944, 6.0, -1.944, 6.0, -1.944, 6.437e-06, -1.944, 3.621e-06, -3.416, 6.0, -3.416, 6.0, -3.416, 3.621e-06, -3.416, 4.67e-06, -4.888, 6.0, -4.888, 6.0, -4.888, 4.67e-06, -4.888, 4.049e-06, -6.36, 6.0, -6.36, 6.0, -6.36, 4.049e-06, -6.36, 2.904e-06, -7.832, 6.0, -7.832, 6.0, -7.832, 2.904e-06, -7.832, 3.363e-06, -9.304, 6.0, -9.304, 6.0, -9.304, 3.363e-06, -9.304, 3.594e-06, -10.78, 6.0, -10.78, 6.0, -10.78, 3.594e-06, -10.78, 2.154e-06, -12.25, 6.0, -12.25, 6.0, -12.25, 2.154e-06, -12.25, 1.533e-06, -13.72, 6.0, -13.72, 6.0, -13.72, 1.533e-06, -13.72, 1.337e-06, -15.19, 6.0, -15.19, 6.0, -15.19, 1.337e-06, -15.19, 8.797e-07, -16.66, 6.0, -16.66, 6.0, -16.66, 8.797e-07, -16.66, 4.551e-07, -18.14, 6.0, -18.14, 6.0, -18.14, 4.551e-07, -18.14, 9.148e-07, -19.61, 6.0, -19.61, 6.0, -19.61, 9.148e-07, -19.61, 4.247e-07, -21.08, 6.0, -21.08, 6.0, -21.08, 4.247e-07, -21.08, 0.0, -22.55, 6.0, -22.55, 0.0, 1.0, 0.0, -1.0, 1.274, -1.063, 1.47, 0.9278, 1.47, 0.9278, 1.274, -1.063, 2.536, -1.25, 2.926, 0.7118, 2.926, 0.7118, 2.536, -1.25, 3.774, -1.56, 4.354, 0.3541, 4.354, 0.3541, 3.774, -1.56, 4.975, -1.99, 5.74, -0.1418, 5.74, -0.1418, 4.975, -1.99, 6.128, -2.535, 7.071, -0.7712, 7.071, -0.7712, 6.128, -2.535, 7.222, -3.191, 8.334, -1.528, 8.334, -1.528, 7.222, -3.191, 8.247, -3.951, 9.516, -2.405, 9.516, -2.405, 8.247, -3.951, 9.192, -4.808, 10.61, -3.393, 10.61, -3.393, 9.192, -4.808, 10.05, -5.753, 11.6, -4.484, 11.6, -4.484, 10.05, -5.753, 10.81, -6.778, 12.47, -5.666, 12.47, -5.666, 10.81, -6.778, 11.46, -7.872, 13.23, -6.929, 13.23, -6.929, 11.46, -7.872, 12.01, -9.025, 13.86, -8.26, 13.86, -8.26, 12.01, -9.025, 12.44, -10.23, 14.35, -9.646, 14.35, -9.646, 12.44, -10.23, 12.75, -11.46, 14.71, -11.07, 14.71, -11.07, 12.75, -11.46, 12.94, -12.73, 14.93, -12.53, 14.93, -12.53, 12.94, -12.73, 13.0, -14.0, 15.0, -14.0, 6.0, 1.0, 3.054e-06, 1.0, 3.054e-06, -0.2758, 6.0, -0.2758, 6.0, -0.2758, 3.054e-06, -0.2758, 3.054e-06, -1.552, 6.0, -1.552, 6.0, -1.552, 3.054e-06, -1.552, 3.054e-06, -2.827, 6.0, -2.827, 6.0, -2.827, 3.054e-06, -2.827, 3.054e-06, -4.103, 6.0, -4.103, 6.0, -4.103, 3.054e-06, -4.103, 1.527e-06, -5.379, 6.0, -5.379, 6.0, -5.379, 1.527e-06, -5.379, 1.527e-06, -6.655, 6.0, -6.655, 6.0, -6.655, 1.527e-06, -6.655, 3.054e-06, -7.93, 6.0, -7.93, 6.0, -7.93, 3.054e-06, -7.93, 1.527e-06, -9.206, 6.0, -9.206, 6.0, -9.206, 1.527e-06, -9.206, 1.527e-06, -10.48, 6.0, -10.48, 6.0, -10.48, 1.527e-06, -10.48, 1.527e-06, -11.76, 6.0, -11.76, 6.0, -11.76, 1.527e-06, -11.76, 1.527e-06, -13.03, 6.0, -13.03, 6.0, -13.03, 1.527e-06, -13.03, 0.0, -14.31, 6.0, -14.31, 6.0, -14.31, 0.0, -14.31, 1.527e-06, -15.58, 6.0, -15.58, 6.0, -15.58, 1.527e-06, -15.58, 1.527e-06, -16.86, 6.0, -16.86, 6.0, -16.86, 1.527e-06, -16.86, 1.527e-06, -18.14, 6.0, -18.14, 6.0, -18.14, 1.527e-06, -18.14, 1.527e-06, -19.41, 6.0, -19.41, 0.0, -1.0, 2.29e-06, 1.0, 1.47, 0.9278, 1.274, -1.063, 1.274, -1.063, 1.47, 0.9278, 2.926, 0.7118, 2.536, -1.25, 2.536, -1.25, 2.926, 0.7118, 4.354, 0.3541, 3.774, -1.56, 3.774, -1.56, 4.354, 0.3541, 5.74, -0.1418, 4.975, -1.99, 4.975, -1.99, 5.74, -0.1418, 7.071, -0.7712, 6.128, -2.535, 6.128, -2.535, 7.071, -0.7712, 8.334, -1.528, 7.222, -3.191, 7.222, -3.191, 8.334, -1.528, 9.516, -2.405, 8.247, -3.951, 8.247, -3.951, 9.516, -2.405, 10.61, -3.393, 9.192, -4.808, 9.192, -4.808, 10.61, -3.393, 11.6, -4.484, 10.05, -5.753, 10.05, -5.753, 11.6, -4.484, 12.47, -5.666, 10.81, -6.778, 10.81, -6.778, 12.47, -5.666, 13.23, -6.929, 11.46, -7.872, 11.46, -7.872, 13.23, -6.929, 13.86, -8.26, 12.01, -9.025, 12.01, -9.025, 13.86, -8.26, 14.35, -9.646, 12.44, -10.23, 12.44, -10.23, 14.35, -9.646, 14.71, -11.07, 12.75, -11.46, 12.75, -11.46, 14.71, -11.07, 14.93, -12.53, 12.94, -12.73, 12.94, -12.73, 14.93, -12.53, 15.0, -14.0, 13.0, -14.0])
me_cube_004.materials.append(mat_material)
me_cube_004.update()
me_cube_007 = bpy.data.meshes.new('Cube.007')
me_cube_007.from_pydata([(-8.0, 0.0, 1.3), (-8.0, 0.0, 2.0), (-8.0, 2.0, 1.3), (-8.0, 2.0, 2.0), (0.0, 0.0, 1.3), (0.0, 0.0, 2.0), (0.0, 2.0, 1.3), (0.0, 2.0, 2.0), (-8.0, -16.0, 1.3), (-8.0, -16.0, 1.6), (-8.0, -14.0, 1.3), (-8.0, -14.0, 1.6), (0.0, -16.0, 1.3), (0.0, -16.0, 1.6), (0.0, -14.0, 1.3), (0.0, -14.0, 1.6), (-8.0, -12.0, 1.3), (-8.0, -12.0, 1.7), (-8.0, -10.0, 1.3), (-8.0, -10.0, 1.7), (0.0, -12.0, 1.3), (0.0, -12.0, 1.7), (0.0, -10.0, 1.3), (0.0, -10.0, 1.7), (-8.0, -8.0, 1.3), (-8.0, -8.0, 1.8), (-8.0, -6.0, 1.3), (-8.0, -6.0, 1.8), (0.0, -8.0, 1.3), (0.0, -8.0, 1.8), (0.0, -6.0, 1.3), (0.0, -6.0, 1.8), (-8.0, -4.0, 1.3), (-8.0, -4.0, 1.9), (-8.0, -2.0, 1.3), (-8.0, -2.0, 1.9), (0.0, -4.0, 1.3), (0.0, -4.0, 1.9), (0.0, -2.0, 1.3), (0.0, -2.0, 1.9)], [], [(0, 1, 3, 2), (2, 3, 7, 6), (6, 7, 5, 4), (4, 5, 1, 0), (7, 3, 1, 5), (8, 9, 11, 10), (10, 11, 15, 14), (14, 15, 13, 12), (12, 13, 9, 8), (15, 11, 9, 13), (16, 17, 19, 18), (18, 19, 23, 22), (22, 23, 21, 20), (20, 21, 17, 16), (23, 19, 17, 21), (24, 25, 27, 26), (26, 27, 31, 30), (30, 31, 29, 28), (28, 29, 25, 24), (31, 27, 25, 29), (32, 33, 35, 34), (34, 35, 39, 38), (38, 39, 37, 36), (36, 37, 33, 32), (39, 35, 33, 37)])
_uv = me_cube_007.uv_layers.new(name='UVMap')
_uv.uv.foreach_set('vector', [8.345e-07, 1.35, 8.345e-07, 1.0, 1.0, 1.0, 1.0, 1.35, 1.35, 1.0, 1.0, 1.0, 1.0, -3.0, 1.35, -3.0, 1.0, -3.35, 1.0, -3.0, 3.576e-07, -3.0, 3.576e-07, -3.35, -0.35, -3.0, 3.576e-07, -3.0, 8.345e-07, 1.0, -0.35, 1.0, 1.0, -3.0, 1.0, 1.0, 8.345e-07, 1.0, 3.576e-07, -3.0, 1.222e-06, 1.15, 1.222e-06, 1.0, 1.0, 1.0, 1.0, 1.15, 1.15, 1.0, 1.0, 1.0, 1.0, -3.0, 1.15, -3.0, 1.0, -3.15, 1.0, -3.0, 3.576e-07, -3.0, 3.576e-07, -3.15, -0.15, -3.0, 3.576e-07, -3.0, 1.222e-06, 1.0, -0.15, 1.0, 1.0, -3.0, 1.0, 1.0, 1.222e-06, 1.0, 3.576e-07, -3.0, 3.576e-07, 1.2, 3.576e-07, 1.0, 1.0, 1.0, 1.0, 1.2, 1.2, 1.0, 1.0, 1.0, 1.0, -3.0, 1.2, -3.0, 1.0, -3.2, 1.0, -3.0, -5.96e-08, -3.0, -5.96e-08, -3.2, -0.2, -3.0, -5.96e-08, -3.0, 3.576e-07, 1.0, -0.2, 1.0, 1.0, -3.0, 1.0, 1.0, 3.576e-07, 1.0, -5.96e-08, -3.0, 5.662e-07, 1.25, 5.662e-07, 1.0, 1.0, 1.0, 1.0, 1.25, 1.25, 1.0, 1.0, 1.0, 1.0, -3.0, 1.25, -3.0, 1.0, -3.25, 1.0, -3.0, 3.576e-07, -3.0, 3.576e-07, -3.25, -0.25, -3.0, 3.576e-07, -3.0, 5.662e-07, 1.0, -0.25, 1.0, 1.0, -3.0, 1.0, 1.0, 5.662e-07, 1.0, 3.576e-07, -3.0, 8.345e-07, 1.3, 8.345e-07, 1.0, 1.0, 1.0, 1.0, 1.3, 1.3, 1.0, 1.0, 1.0, 1.0, -3.0, 1.3, -3.0, 1.0, -3.3, 1.0, -3.0, 1.192e-07, -3.0, -5.96e-08, -3.3, -0.3, -3.0, 1.192e-07, -3.0, 8.345e-07, 1.0, -0.3, 1.0, 1.0, -3.0, 1.0, 1.0, 8.345e-07, 1.0, 1.192e-07, -3.0])
me_cube_007.materials.append(mat_material)
me_cube_007.update()
me_cube = bpy.data.meshes.new('Cube')
me_cube.from_pydata([(-1.0, -3.0, -0.5), (-1.0, -3.0, 0.5), (-1.0, 3.0, -0.5), (-1.0, 3.0, 0.5), (1.0, -3.0, -0.5), (1.0, -3.0, 0.5), (1.0, 3.0, -0.5), (1.0, 3.0, 0.5), (2.0, -3.0, 0.0), (2.0, -3.0, 1.0), (2.0, 3.0, 0.0), (2.0, 3.0, 1.0), (4.0, -3.0, 0.0), (4.0, -3.0, 1.0), (4.0, 3.0, 0.0), (4.0, 3.0, 1.0), (5.0, -3.0, 1.5), (7.0, -3.0, 1.5), (7.0, 3.0, 0.5), (7.0, 3.0, 1.5), (5.0, -3.0, 0.5), (5.0, 3.0, 0.5), (5.0, 3.0, 1.5), (7.0, -3.0, 0.5), (8.0, -3.0, 2.0), (10.0, -3.0, 2.0), (10.0, 3.0, 1.0), (10.0, 3.0, 2.0), (8.0, -3.0, 1.0), (8.0, 3.0, 1.0), (8.0, 3.0, 2.0), (10.0, -3.0, 1.0), (11.0, -3.0, 2.5), (13.0, -3.0, 2.5), (13.0, 3.0, 1.5), (13.0, 3.0, 2.5), (11.0, -3.0, 1.5), (11.0, 3.0, 1.5), (11.0, 3.0, 2.5), (13.0, -3.0, 1.5)], [], [(0, 1, 3, 2), (2, 3, 7, 6), (6, 7, 5, 4), (4, 5, 1, 0), (2, 6, 4, 0), (7, 3, 1, 5), (8, 9, 11, 10), (10, 11, 15, 14), (14, 15, 13, 12), (12, 13, 9, 8), (10, 14, 12, 8), (15, 11, 9, 13), (20, 16, 22, 21), (21, 22, 19, 18), (18, 19, 17, 23), (23, 17, 16, 20), (21, 18, 23, 20), (19, 22, 16, 17), (28, 24, 30, 29), (29, 30, 27, 26), (26, 27, 25, 31), (31, 25, 24, 28), (29, 26, 31, 28), (27, 30, 24, 25), (36, 32, 38, 37), (37, 38, 35, 34), (34, 35, 33, 39), (39, 33, 32, 36), (37, 34, 39, 36), (35, 38, 32, 33)])
_uv = me_cube.uv_layers.new(name='UVMap')
_uv.uv.foreach_set('vector', [-2.98e-08, -1.0, 1.0, -1.0, 1.0, 5.0, 0.0, 5.0, 2.0, 1.0, 1.0, 1.0, 1.0, -1.0, 2.0, -1.0, 1.192e-07, -5.0, 1.0, -5.0, 1.0, 1.0, 1.192e-07, 1.0, 0.0, -1.0, 1.0, -1.0, 1.0, 1.0, 2.384e-07, 1.0, 6.0, -1.0, 6.0, 1.0, 1.788e-07, 1.0, 0.0, -1.0, -6.281e-07, -5.0, 2.0, -5.0, 2.0, 1.0, 1.788e-07, 1.0, 1.0, -1.0, 2.0, -1.0, 2.0, 5.0, 1.0, 5.0, 1.0, -2.0, -5.96e-08, -2.0, -1.192e-07, -4.0, 1.0, -4.0, 1.0, -5.0, 2.0, -5.0, 2.0, 1.0, 1.0, 1.0, 1.0, -4.0, 2.0, -4.0, 2.0, -2.0, 1.0, -2.0, 6.0, 2.0, 6.0, 4.0, 1.043e-06, 4.0, 4.747e-07, 2.0, -3.0, -5.0, -1.0, -5.0, -1.0, 1.0, -3.0, 1.0, 1.0, -1.0, 2.0, -1.0, 2.0, 5.0, 1.0, 5.0, 1.0, -5.0, -3.576e-07, -5.0, -4.768e-07, -7.0, 1.0, -7.0, 1.0, -5.0, 2.0, -5.0, 2.0, 1.0, 1.0, 1.0, 1.0, -7.0, 2.0, -7.0, 2.0, -5.0, 1.0, -5.0, 6.0, 5.0, 6.0, 7.0, 1.279e-06, 7.0, 1.226e-06, 5.0, -6.0, -5.0, -4.0, -5.0, -4.0, 1.0, -6.0, 1.0, 1.0, -1.0, 2.0, -1.0, 2.0, 5.0, 1.0, 5.0, 1.0, -8.0, -5.066e-07, -8.0, -6.557e-07, -10.0, 1.0, -10.0, 1.0, -5.0, 2.0, -5.0, 2.0, 1.0, 1.0, 1.0, 1.0, -10.0, 2.0, -10.0, 2.0, -8.0, 1.0, -8.0, 6.0, 8.0, 6.0, 10.0, 8.461e-07, 10.0, 1.177e-06, 8.0, -9.0, -5.0, -7.0, -5.0, -7.0, 1.0, -9.0, 1.0, 2.0, -1.0, 3.0, -1.0, 3.0, 5.0, 2.0, 5.0, -6.855e-07, -11.0, -1.0, -11.0, -1.0, -13.0, -8.345e-07, -13.0, 2.0, -5.0, 3.0, -5.0, 3.0, 1.0, 2.0, 1.0, 2.0, -13.0, 3.0, -13.0, 3.0, -11.0, 2.0, -11.0, 6.0, 11.0, 6.0, 13.0, -1.447e-07, 13.0, 5.015e-07, 11.0, -12.0, -5.0, -10.0, -5.0, -10.0, 1.0, -12.0, 1.0])
me_cube.materials.append(mat_material)
me_cube.update()
me_plane_001 = bpy.data.meshes.new('Plane.001')
me_plane_001.from_pydata([(-12.0, -9.0, 0.0), (-10.0, -9.0, 0.0), (-12.0, 9.0, 0.0), (-12.0, -9.0, 9.0), (-10.0, -9.0, 9.0), (-12.0, 9.0, 9.0), (-10.0, 9.0, 9.0), (-10.0, 9.0, 0.0)], [], [(1, 4, 3, 0), (2, 0, 3, 5), (3, 4, 6, 5), (7, 2, 5, 6), (1, 7, 6, 4)])
_uv = me_plane_001.uv_layers.new(name='uv')
_uv.uv.foreach_set('vector', [0.0, -8.0, 0.0, 1.0, -2.0, 1.0, -2.0, -8.0, 9.0, -17.0, 9.0, 1.0, 0.0, 1.0, 0.0, -17.0, 4.0, 1.0, 2.0, 1.0, 2.0, -17.0, 4.0, -17.0, 2.0, -8.0, 4.0, -8.0, 4.0, 1.0, 2.0, 1.0, 0.0, 1.0, 0.0, -17.0, 9.0, -17.0, 9.0, 1.0])
me_plane_001.materials.append(mat_material)
me_plane_001.update()
me_plane_007 = bpy.data.meshes.new('Plane.007')
me_plane_007.from_pydata([(10.0, -9.0, 0.0), (14.0, -9.0, 10.0), (14.0, -9.0, 0.0), (10.0, -7.0, 0.0), (14.0, -7.0, 10.0), (14.0, -7.0, 0.0), (18.0, -7.0, -7.451e-09), (18.0, -9.0, -7.451e-09), (18.0, -7.0, 10.0), (18.0, -9.0, 10.0)], [], [(0, 1, 4, 3), (2, 1, 0), (3, 4, 5), (4, 8, 6, 5), (6, 8, 9, 7), (4, 1, 9, 8), (7, 9, 1, 2)])
_uv = me_plane_007.uv_layers.new(name='uv')
_uv.uv.foreach_set('vector', [2.22e-16, 1.0, -5.96e-08, -9.669, 2.0, -9.669, 2.0, 1.0, 0.0, -3.0, 10.0, -3.0, 0.0, 1.0, 5.0, 1.0, -5.0, -3.0, 5.0, -3.0, -5.0, -3.0, -5.0, -7.0, 5.0, -7.0, 5.0, -3.0, 2.0, -4.0, 2.0, 6.0, 0.0, 6.0, 0.0, -4.0, 2.0, 1.0, 0.0, 1.0, 0.0, -3.0, 2.0, -3.0, 0.0, -7.0, 10.0, -7.0, 10.0, -3.0, 0.0, -3.0])
me_plane_007.materials.append(mat_material)
me_plane_007.update()
me_plane_008 = bpy.data.meshes.new('Plane.008')
me_plane_008.from_pydata([(10.0, 7.0, 0.0), (14.0, 7.0, 2.0), (10.0, 9.0, 0.0), (14.0, 7.0, 0.0), (18.0, 7.0, -7.451e-09), (18.0, 9.0, 0.0), (18.0, 7.0, 2.0), (18.0, 9.0, 2.0), (14.0, 9.0, 2.0), (14.0, 9.0, 0.0)], [], [(3, 1, 0), (0, 1, 8, 2), (4, 6, 1, 3), (5, 7, 6, 4), (8, 1, 6, 7), (8, 7, 5, 9), (9, 2, 8)])
_uv = me_plane_008.uv_layers.new(name='uv')
_uv.uv.foreach_set('vector', [0.0, -3.0, 2.0, -3.0, 6.497e-06, 1.0, 0.0, 1.0, 4.47e-08, -3.366, 2.0, -3.366, 2.0, 1.0, 0.0, -7.0, 2.0, -7.0, 2.0, -3.0, 0.0, -3.0, 0.0, -1.0, 2.0, -1.0, 2.0, 1.0, 0.0, 1.0, 2.0, 1.0, 0.0, 1.0, 0.0, -3.0, 2.0, -3.0, -1.0, -3.0, -1.0, -7.0, 1.0, -7.0, 1.0, -3.0, 1.0, -3.0, 1.0, 1.0, -1.0, -3.0])
me_plane_008.materials.append(mat_material)
me_plane_008.update()
me_plane_009 = bpy.data.meshes.new('Plane.009')
me_plane_009.from_pydata([(14.0, 3.0, 4.0), (14.0, 5.0, 4.0), (18.0, 3.0, 4.0), (10.0, 3.0, 2.235e-08), (14.0, 3.0, 0.0), (18.0, 3.0, -7.451e-09), (18.0, 5.0, -7.451e-09), (14.0, 5.0, 0.0), (18.0, 5.0, 4.0), (10.0, 5.0, 0.0)], [], [(1, 0, 2, 8), (3, 0, 1, 9), (5, 2, 0, 4), (3, 4, 0), (6, 8, 2, 5), (1, 8, 6, 7), (7, 9, 1)])
_uv = me_plane_009.uv_layers.new(name='uv')
_uv.uv.foreach_set('vector', [2.0, 1.0, 0.0, 1.0, 0.0, -3.0, 2.0, -3.0, 8.121e-07, 1.0, -1.49e-07, -4.51, 2.0, -4.51, 2.0, 1.0, 0.0, -7.0, 4.0, -7.0, 4.0, -3.0, 0.0, -3.0, 6.497e-06, 1.0, 0.0, -3.0, 4.0, -3.0, 0.0, -1.0, 4.0, -1.0, 4.0, 1.0, 0.0, 1.0, -2.0, -3.0, -2.0, -7.0, 2.0, -7.0, 2.0, -3.0, 2.0, -3.0, 2.0, 1.0, -2.0, -3.0])
me_plane_009.materials.append(mat_material)
me_plane_009.update()
me_plane_010 = bpy.data.meshes.new('Plane.010')
me_plane_010.from_pydata([(-50.0, -50.0, 0.0), (50.0, -50.0, 0.0), (-50.0, 50.0, 0.0), (50.0, 50.0, 0.0)], [], [(1, 3, 2, 0)])
_uv = me_plane_010.uv_layers.new(name='uv')
_uv.uv.foreach_set('vector', [0.0, -99.0, 100.0, -99.0, 100.0, 1.0, 4.371e-06, 1.0])
me_plane_010.materials.append(mat_material)
me_plane_010.update()
me_plane_011 = bpy.data.meshes.new('Plane.011')
me_plane_011.from_pydata([(10.0, -5.0, 1.118e-08), (14.0, -5.0, 8.0), (10.0, -3.0, 0.0), (14.0, -5.0, 0.0), (18.0, -5.0, -3.725e-09), (18.0, -3.0, -7.451e-09), (18.0, -5.0, 8.0), (18.0, -3.0, 8.0), (14.0, -3.0, 8.0), (14.0, -3.0, 0.0)], [], [(3, 1, 0), (0, 1, 8, 2), (4, 6, 1, 3), (5, 7, 6, 4), (8, 1, 6, 7), (9, 8, 7, 5), (9, 2, 8)])
_uv = me_plane_011.uv_layers.new(name='uv')
_uv.uv.foreach_set('vector', [0.0, -3.0, 8.0, -3.0, 0.0, 1.0, 0.0, 1.0, 7.451e-08, -7.822, 2.0, -7.822, 2.0, 1.0, 0.0, -7.0, 8.0, -7.0, 8.0, -3.0, 0.0, -3.0, 2.0, -3.0, 2.0, 5.0, 0.0, 5.0, 0.0, -3.0, 2.0, 1.0, 8.121e-07, 1.0, 0.0, -3.0, 2.0, -3.0, 0.0, -3.0, 8.0, -3.0, 8.0, 1.0, 0.0, 1.0, 0.0, -3.0, 0.0, -7.0, 8.0, -3.0])
me_plane_011.materials.append(mat_material)
me_plane_011.update()

# ---- objects
ob_model = bpy.data.objects.new('model', me_plane)
ob_ramp = bpy.data.objects.new('ramp', me_plane_002)
ob_ramp_001 = bpy.data.objects.new('ramp.001', me_cube_002)
ob_hills = bpy.data.objects.new('hills', me_plane_004)
ob_stairs_003 = bpy.data.objects.new('stairs.003', me_cube_010)
ob_stairs_004 = bpy.data.objects.new('stairs.004', me_cube_011)
ob_stairs_005 = bpy.data.objects.new('stairs.005', me_cube_012)
ob_ramp_002 = bpy.data.objects.new('ramp.002', me_cube_004)
ob_hills_001 = bpy.data.objects.new('hills.001', me_cube_007)
ob_shelves = bpy.data.objects.new('shelves', me_cube)
ob_model_001 = bpy.data.objects.new('model.001', me_plane_001)
ob_model_002 = bpy.data.objects.new('model.002', me_plane_007)
ob_model_003 = bpy.data.objects.new('model.003', me_plane_008)
ob_model_004 = bpy.data.objects.new('model.004', me_plane_009)
ob_model_005 = bpy.data.objects.new('model.005', me_plane_010)
ob_model_006 = bpy.data.objects.new('model.006', me_plane_011)

# ---- transforms, parenting, visibility, modifiers, constraints
ob_model.location = (0.0, 0.0, 0.0)
ob_ramp.location = (-15.0, 14.0, 0.0)
ob_ramp_001.location = (-11.0, -16.0, -1.0)
ob_hills.location = (4.0, 15.0, 0.0)
ob_stairs_003.location = (4.0, -39.0, 1.0)
ob_stairs_003.rotation_euler = (0.0, -0.0, 1.571)
ob_stairs_004.location = (0.0, -39.0, 1.0)
ob_stairs_004.rotation_euler = (0.0, -0.0, 1.571)
ob_stairs_005.location = (-4.0, -39.0, 1.0)
ob_stairs_005.rotation_euler = (0.0, -0.0, 1.571)
ob_ramp_002.location = (21.0, -16.0, 2.0)
ob_ramp_002.rotation_euler = (-3.244e-07, 2.356, -1.344e-07)
ob_hills_001.location = (-1.0, 22.0, -0.75)
ob_hills_001.scale = (0.5, 0.5, 0.5)
ob_shelves.location = (11.0, 16.0, 1.0)
ob_model_001.location = (0.0, 0.0, 0.0)
ob_model_002.location = (0.0, 0.0, 0.0)
ob_model_003.location = (0.0, 0.0, 0.0)
ob_model_004.location = (0.0, 0.0, 0.0)
ob_model_005.location = (0.0, 0.0, 0.0)
ob_model_006.location = (0.0, 0.0, 0.0)

# ---- collection membership
scene.collection.objects.link(ob_model)
scene.collection.objects.link(ob_ramp)
scene.collection.objects.link(ob_ramp_001)
scene.collection.objects.link(ob_hills)
scene.collection.objects.link(ob_stairs_003)
scene.collection.objects.link(ob_stairs_004)
scene.collection.objects.link(ob_stairs_005)
scene.collection.objects.link(ob_ramp_002)
scene.collection.objects.link(ob_hills_001)
scene.collection.objects.link(ob_shelves)
scene.collection.objects.link(ob_model_001)
scene.collection.objects.link(ob_model_002)
scene.collection.objects.link(ob_model_003)
scene.collection.objects.link(ob_model_004)
scene.collection.objects.link(ob_model_005)
scene.collection.objects.link(ob_model_006)

# ---- scene / render settings (as saved in the file)
scene.frame_start = 1; scene.frame_end = 250; scene.frame_set(58)
scene.render.engine = 'BLENDER_EEVEE_NEXT'
scene.cycles.samples = 10
scene.cycles.sampling_pattern = 'TABULATED_SOBOL'
scene.cycles.use_adaptive_sampling = False
scene.cycles.bake_type = 'DIFFUSE'
scene.eevee.ray_tracing_options.trace_max_roughness = 0.0
bpy.context.view_layer.update()

# ---- added for rendering (the .blend has no active camera and no usable light): camera, sun
cam_auto = bpy.data.cameras.new('AutoCamera')
cam_auto.lens = 50.0
cam_auto.sensor_width = 36.0
cam_auto.clip_end = 2328.12
ob_auto_camera = bpy.data.objects.new('AutoCamera', cam_auto)
scene.collection.objects.link(ob_auto_camera)
ob_auto_camera.location = (132.657, -159.188, 107.322)
ob_auto_camera.rotation_euler = (1.09748, -7.21219e-08, 0.694738)
scene.camera = ob_auto_camera
light_auto_sun = bpy.data.lights.new('AutoSun', 'SUN')
light_auto_sun.energy = 3.0
light_auto_sun.angle = 0.0523599
ob_auto_sun = bpy.data.objects.new('AutoSun', light_auto_sun)
scene.collection.objects.link(ob_auto_sun)
ob_auto_sun.rotation_euler = (0.872665, 0.174533, 0.523599)
bpy.context.view_layer.update()
